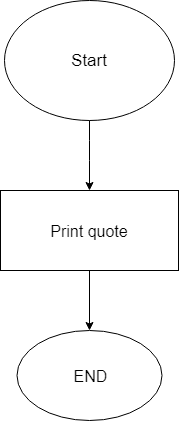

The diagram above was exported from draw.io. Its source (the exported page's mxGraphModel, read from the mxfile embedded in the PNG):
<mxGraphModel dx="1420" dy="718" grid="1" gridSize="10" guides="1" tooltips="1" connect="1" arrows="1" fold="1" page="1" pageScale="1" pageWidth="850" pageHeight="1100" background="#ffffff" math="0" shadow="0">
  <root>
    <mxCell id="0" />
    <mxCell id="1" parent="0" />
    <mxCell id="2" value="&lt;font style=&quot;font-size: 17px&quot;&gt;Start&lt;/font&gt;" style="ellipse;whiteSpace=wrap;html=1;" vertex="1" parent="1">
      <mxGeometry x="350" y="30" width="170" height="120" as="geometry" />
    </mxCell>
    <mxCell id="3" value="" style="endArrow=classic;html=1;exitX=0.5;exitY=1;" edge="1" parent="1" source="2">
      <mxGeometry width="50" height="50" relative="1" as="geometry">
        <mxPoint x="450" y="230" as="sourcePoint" />
        <mxPoint x="435" y="220" as="targetPoint" />
        <Array as="points">
          <mxPoint x="435" y="180" />
        </Array>
      </mxGeometry>
    </mxCell>
    <mxCell id="9" value="" style="edgeStyle=orthogonalEdgeStyle;rounded=0;html=1;jettySize=auto;orthogonalLoop=1;" edge="1" parent="1" source="5" target="8">
      <mxGeometry relative="1" as="geometry" />
    </mxCell>
    <mxCell id="5" value="&lt;font style=&quot;font-size: 16px&quot;&gt;Print quote&lt;/font&gt;" style="rounded=0;whiteSpace=wrap;html=1;" vertex="1" parent="1">
      <mxGeometry x="346" y="220" width="178" height="80" as="geometry" />
    </mxCell>
    <mxCell id="8" value="&lt;font style=&quot;font-size: 16px&quot;&gt;END&lt;/font&gt;" style="ellipse;whiteSpace=wrap;html=1;" vertex="1" parent="1">
      <mxGeometry x="362.5" y="360" width="145" height="90" as="geometry" />
    </mxCell>
  </root>
</mxGraphModel>